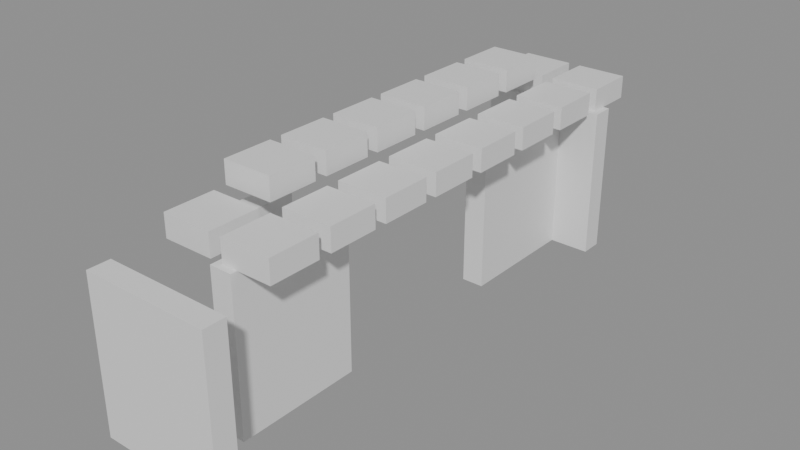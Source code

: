 # Source: building_lego.blend  (saved by Blender 5.0.119; exported with 4.5.12 LTS)
import bpy
from mathutils import Matrix  # noqa: F401  (used for matrix-valued properties, if any)

bpy.ops.wm.read_factory_settings(use_empty=True)
scene = bpy.context.scene
scene.name = 'Scene'

# ---- collections
col_01_paredes_externas = bpy.data.collections.new('01_Paredes_Externas'); scene.collection.children.link(col_01_paredes_externas)
col_04_moveis_decoracoes = bpy.data.collections.new('04_Moveis_Decoracoes'); scene.collection.children.link(col_04_moveis_decoracoes)

# ---- materials (node trees are filled in below, after node groups)
mat_mat_parede_externa = bpy.data.materials.new('Mat_Parede_Externa')
mat_mat_moveis = bpy.data.materials.new('Mat_Moveis')

# ---- material node trees
mat_mat_parede_externa.use_nodes = True; mat_mat_parede_externa.node_tree.nodes.clear()
_N = mat_mat_parede_externa.node_tree.nodes; _L = mat_mat_parede_externa.node_tree.links
n0 = _N.new('ShaderNodeBsdfPrincipled'); n0.name = 'BSDF - Pré-fundamentado'; n0.location = (-200, 100)
n1 = _N.new('ShaderNodeOutputMaterial'); n1.name = 'Saída de material'; n1.location = (200, 100)
_L.new(n0.outputs[0], n1.inputs[0])
n1.is_active_output = True
mat_mat_moveis.use_nodes = True; mat_mat_moveis.node_tree.nodes.clear()
_N = mat_mat_moveis.node_tree.nodes; _L = mat_mat_moveis.node_tree.links
n0 = _N.new('ShaderNodeBsdfPrincipled'); n0.name = 'BSDF - Pré-fundamentado'; n0.location = (-200, 100)
n1 = _N.new('ShaderNodeOutputMaterial'); n1.name = 'Saída de material'; n1.location = (200, 100)
_L.new(n0.outputs[0], n1.inputs[0])
n1.is_active_output = True

# ---- meshes
me_bloco_tent_wall_2064_2564_z15 = bpy.data.meshes.new('Bloco_tent_wall_2064_2564_z15')
me_bloco_tent_wall_2064_2564_z15.from_pydata([(-0.5, -0.175, -1.2), (0.5, -0.175, -1.2), (0.5, 0.175, -1.2), (-0.5, 0.175, -1.2), (-0.5, -0.175, 1.2), (0.5, -0.175, 1.2), (0.5, 0.175, 1.2), (-0.5, 0.175, 1.2)], [], [(0, 1, 2, 3), (4, 7, 6, 5), (0, 4, 5, 1), (2, 6, 7, 3), (0, 3, 7, 4), (1, 5, 6, 2)])
me_bloco_tent_wall_2064_2564_z15.materials.append(mat_mat_parede_externa)
me_bloco_tent_wall_2064_2564_z15.update()
me_bloco_tent_wall_2065_2564_z15 = bpy.data.meshes.new('Bloco_tent_wall_2065_2564_z15')
me_bloco_tent_wall_2065_2564_z15.from_pydata([(-0.5, -0.175, -1.2), (0.5, -0.175, -1.2), (0.5, 0.175, -1.2), (-0.5, 0.175, -1.2), (-0.5, -0.175, 1.2), (0.5, -0.175, 1.2), (0.5, 0.175, 1.2), (-0.5, 0.175, 1.2)], [], [(0, 1, 2, 3), (4, 7, 6, 5), (0, 4, 5, 1), (2, 6, 7, 3), (0, 3, 7, 4), (1, 5, 6, 2)])
me_bloco_tent_wall_2065_2564_z15.materials.append(mat_mat_parede_externa)
me_bloco_tent_wall_2065_2564_z15.update()
me_bloco_tent_wall_2064_2572_z15 = bpy.data.meshes.new('Bloco_tent_wall_2064_2572_z15')
me_bloco_tent_wall_2064_2572_z15.from_pydata([(-0.5, -0.175, -1.2), (0.5, -0.175, -1.2), (0.5, 0.175, -1.2), (-0.5, 0.175, -1.2), (-0.5, -0.175, 1.2), (0.5, -0.175, 1.2), (0.5, 0.175, 1.2), (-0.5, 0.175, 1.2)], [], [(0, 1, 2, 3), (4, 7, 6, 5), (0, 4, 5, 1), (2, 6, 7, 3), (0, 3, 7, 4), (1, 5, 6, 2)])
me_bloco_tent_wall_2064_2572_z15.materials.append(mat_mat_parede_externa)
me_bloco_tent_wall_2064_2572_z15.update()
me_bloco_tent_wall_2065_2572_z15 = bpy.data.meshes.new('Bloco_tent_wall_2065_2572_z15')
me_bloco_tent_wall_2065_2572_z15.from_pydata([(-0.5, -0.175, -1.2), (0.5, -0.175, -1.2), (0.5, 0.175, -1.2), (-0.5, 0.175, -1.2), (-0.5, -0.175, 1.2), (0.5, -0.175, 1.2), (0.5, 0.175, 1.2), (-0.5, 0.175, 1.2)], [], [(0, 1, 2, 3), (4, 7, 6, 5), (0, 4, 5, 1), (2, 6, 7, 3), (0, 3, 7, 4), (1, 5, 6, 2)])
me_bloco_tent_wall_2065_2572_z15.materials.append(mat_mat_parede_externa)
me_bloco_tent_wall_2065_2572_z15.update()
me_bloco_tent_wall_2064_2566_z15 = bpy.data.meshes.new('Bloco_tent_wall_2064_2566_z15')
me_bloco_tent_wall_2064_2566_z15.from_pydata([(-0.175, -0.5, -1.2), (0.175, -0.5, -1.2), (0.175, 0.5, -1.2), (-0.175, 0.5, -1.2), (-0.175, -0.5, 1.2), (0.175, -0.5, 1.2), (0.175, 0.5, 1.2), (-0.175, 0.5, 1.2)], [], [(0, 1, 2, 3), (4, 7, 6, 5), (0, 4, 5, 1), (2, 6, 7, 3), (0, 3, 7, 4), (1, 5, 6, 2)])
me_bloco_tent_wall_2064_2566_z15.materials.append(mat_mat_parede_externa)
me_bloco_tent_wall_2064_2566_z15.update()
me_bloco_tent_wall_2065_2565_z15 = bpy.data.meshes.new('Bloco_tent_wall_2065_2565_z15')
me_bloco_tent_wall_2065_2565_z15.from_pydata([(-0.175, -0.5, -1.2), (0.175, -0.5, -1.2), (0.175, 0.5, -1.2), (-0.175, 0.5, -1.2), (-0.175, -0.5, 1.2), (0.175, -0.5, 1.2), (0.175, 0.5, 1.2), (-0.175, 0.5, 1.2)], [], [(0, 1, 2, 3), (4, 7, 6, 5), (0, 4, 5, 1), (2, 6, 7, 3), (0, 3, 7, 4), (1, 5, 6, 2)])
me_bloco_tent_wall_2065_2565_z15.materials.append(mat_mat_parede_externa)
me_bloco_tent_wall_2065_2565_z15.update()
me_bloco_tent_wall_2065_2566_z15 = bpy.data.meshes.new('Bloco_tent_wall_2065_2566_z15')
me_bloco_tent_wall_2065_2566_z15.from_pydata([(-0.175, -0.5, -1.2), (0.175, -0.5, -1.2), (0.175, 0.5, -1.2), (-0.175, 0.5, -1.2), (-0.175, -0.5, 1.2), (0.175, -0.5, 1.2), (0.175, 0.5, 1.2), (-0.175, 0.5, 1.2)], [], [(0, 1, 2, 3), (4, 7, 6, 5), (0, 4, 5, 1), (2, 6, 7, 3), (0, 3, 7, 4), (1, 5, 6, 2)])
me_bloco_tent_wall_2065_2566_z15.materials.append(mat_mat_parede_externa)
me_bloco_tent_wall_2065_2566_z15.update()
me_bloco_tent_wall_2065_2570_z15 = bpy.data.meshes.new('Bloco_tent_wall_2065_2570_z15')
me_bloco_tent_wall_2065_2570_z15.from_pydata([(-0.175, -0.5, -1.2), (0.175, -0.5, -1.2), (0.175, 0.5, -1.2), (-0.175, 0.5, -1.2), (-0.175, -0.5, 1.2), (0.175, -0.5, 1.2), (0.175, 0.5, 1.2), (-0.175, 0.5, 1.2)], [], [(0, 1, 2, 3), (4, 7, 6, 5), (0, 4, 5, 1), (2, 6, 7, 3), (0, 3, 7, 4), (1, 5, 6, 2)])
me_bloco_tent_wall_2065_2570_z15.materials.append(mat_mat_parede_externa)
me_bloco_tent_wall_2065_2570_z15.update()
me_bloco_tent_wall_2065_2571_z15 = bpy.data.meshes.new('Bloco_tent_wall_2065_2571_z15')
me_bloco_tent_wall_2065_2571_z15.from_pydata([(-0.175, -0.5, -1.2), (0.175, -0.5, -1.2), (0.175, 0.5, -1.2), (-0.175, 0.5, -1.2), (-0.175, -0.5, 1.2), (0.175, -0.5, 1.2), (0.175, 0.5, 1.2), (-0.175, 0.5, 1.2)], [], [(0, 1, 2, 3), (4, 7, 6, 5), (0, 4, 5, 1), (2, 6, 7, 3), (0, 3, 7, 4), (1, 5, 6, 2)])
me_bloco_tent_wall_2065_2571_z15.materials.append(mat_mat_parede_externa)
me_bloco_tent_wall_2065_2571_z15.update()
me_movel_tent_roof_2064_2565_z35 = bpy.data.meshes.new('Movel_tent_roof_2064_2565_z35')
me_movel_tent_roof_2064_2565_z35.from_pydata([(-0.4, -0.4, -0.18), (0.4, -0.4, -0.18), (0.4, 0.4, -0.18), (-0.4, 0.4, -0.18), (-0.4, -0.4, 0.18), (0.4, -0.4, 0.18), (0.4, 0.4, 0.18), (-0.4, 0.4, 0.18)], [], [(0, 1, 2, 3), (4, 7, 6, 5), (0, 4, 5, 1), (2, 6, 7, 3), (0, 3, 7, 4), (1, 5, 6, 2)])
me_movel_tent_roof_2064_2565_z35.materials.append(mat_mat_moveis)
me_movel_tent_roof_2064_2565_z35.update()
me_movel_tent_roof_2065_2565_z35 = bpy.data.meshes.new('Movel_tent_roof_2065_2565_z35')
me_movel_tent_roof_2065_2565_z35.from_pydata([(-0.4, -0.4, -0.18), (0.4, -0.4, -0.18), (0.4, 0.4, -0.18), (-0.4, 0.4, -0.18), (-0.4, -0.4, 0.18), (0.4, -0.4, 0.18), (0.4, 0.4, 0.18), (-0.4, 0.4, 0.18)], [], [(0, 1, 2, 3), (4, 7, 6, 5), (0, 4, 5, 1), (2, 6, 7, 3), (0, 3, 7, 4), (1, 5, 6, 2)])
me_movel_tent_roof_2065_2565_z35.materials.append(mat_mat_moveis)
me_movel_tent_roof_2065_2565_z35.update()
me_movel_tent_roof_2064_2566_z38 = bpy.data.meshes.new('Movel_tent_roof_2064_2566_z38')
me_movel_tent_roof_2064_2566_z38.from_pydata([(-0.4, -0.4, -0.18), (0.4, -0.4, -0.18), (0.4, 0.4, -0.18), (-0.4, 0.4, -0.18), (-0.4, -0.4, 0.18), (0.4, -0.4, 0.18), (0.4, 0.4, 0.18), (-0.4, 0.4, 0.18)], [], [(0, 1, 2, 3), (4, 7, 6, 5), (0, 4, 5, 1), (2, 6, 7, 3), (0, 3, 7, 4), (1, 5, 6, 2)])
me_movel_tent_roof_2064_2566_z38.materials.append(mat_mat_moveis)
me_movel_tent_roof_2064_2566_z38.update()
me_movel_tent_roof_2065_2566_z35 = bpy.data.meshes.new('Movel_tent_roof_2065_2566_z35')
me_movel_tent_roof_2065_2566_z35.from_pydata([(-0.4, -0.4, -0.18), (0.4, -0.4, -0.18), (0.4, 0.4, -0.18), (-0.4, 0.4, -0.18), (-0.4, -0.4, 0.18), (0.4, -0.4, 0.18), (0.4, 0.4, 0.18), (-0.4, 0.4, 0.18)], [], [(0, 1, 2, 3), (4, 7, 6, 5), (0, 4, 5, 1), (2, 6, 7, 3), (0, 3, 7, 4), (1, 5, 6, 2)])
me_movel_tent_roof_2065_2566_z35.materials.append(mat_mat_moveis)
me_movel_tent_roof_2065_2566_z35.update()
me_movel_tent_roof_2064_2567_z38 = bpy.data.meshes.new('Movel_tent_roof_2064_2567_z38')
me_movel_tent_roof_2064_2567_z38.from_pydata([(-0.4, -0.4, -0.18), (0.4, -0.4, -0.18), (0.4, 0.4, -0.18), (-0.4, 0.4, -0.18), (-0.4, -0.4, 0.18), (0.4, -0.4, 0.18), (0.4, 0.4, 0.18), (-0.4, 0.4, 0.18)], [], [(0, 1, 2, 3), (4, 7, 6, 5), (0, 4, 5, 1), (2, 6, 7, 3), (0, 3, 7, 4), (1, 5, 6, 2)])
me_movel_tent_roof_2064_2567_z38.materials.append(mat_mat_moveis)
me_movel_tent_roof_2064_2567_z38.update()
me_movel_tent_roof_2065_2567_z35 = bpy.data.meshes.new('Movel_tent_roof_2065_2567_z35')
me_movel_tent_roof_2065_2567_z35.from_pydata([(-0.4, -0.4, -0.18), (0.4, -0.4, -0.18), (0.4, 0.4, -0.18), (-0.4, 0.4, -0.18), (-0.4, -0.4, 0.18), (0.4, -0.4, 0.18), (0.4, 0.4, 0.18), (-0.4, 0.4, 0.18)], [], [(0, 1, 2, 3), (4, 7, 6, 5), (0, 4, 5, 1), (2, 6, 7, 3), (0, 3, 7, 4), (1, 5, 6, 2)])
me_movel_tent_roof_2065_2567_z35.materials.append(mat_mat_moveis)
me_movel_tent_roof_2065_2567_z35.update()
me_movel_tent_roof_2064_2568_z38 = bpy.data.meshes.new('Movel_tent_roof_2064_2568_z38')
me_movel_tent_roof_2064_2568_z38.from_pydata([(-0.4, -0.4, -0.18), (0.4, -0.4, -0.18), (0.4, 0.4, -0.18), (-0.4, 0.4, -0.18), (-0.4, -0.4, 0.18), (0.4, -0.4, 0.18), (0.4, 0.4, 0.18), (-0.4, 0.4, 0.18)], [], [(0, 1, 2, 3), (4, 7, 6, 5), (0, 4, 5, 1), (2, 6, 7, 3), (0, 3, 7, 4), (1, 5, 6, 2)])
me_movel_tent_roof_2064_2568_z38.materials.append(mat_mat_moveis)
me_movel_tent_roof_2064_2568_z38.update()
me_movel_tent_roof_2065_2568_z35 = bpy.data.meshes.new('Movel_tent_roof_2065_2568_z35')
me_movel_tent_roof_2065_2568_z35.from_pydata([(-0.4, -0.4, -0.18), (0.4, -0.4, -0.18), (0.4, 0.4, -0.18), (-0.4, 0.4, -0.18), (-0.4, -0.4, 0.18), (0.4, -0.4, 0.18), (0.4, 0.4, 0.18), (-0.4, 0.4, 0.18)], [], [(0, 1, 2, 3), (4, 7, 6, 5), (0, 4, 5, 1), (2, 6, 7, 3), (0, 3, 7, 4), (1, 5, 6, 2)])
me_movel_tent_roof_2065_2568_z35.materials.append(mat_mat_moveis)
me_movel_tent_roof_2065_2568_z35.update()
me_movel_tent_roof_2064_2569_z38 = bpy.data.meshes.new('Movel_tent_roof_2064_2569_z38')
me_movel_tent_roof_2064_2569_z38.from_pydata([(-0.4, -0.4, -0.18), (0.4, -0.4, -0.18), (0.4, 0.4, -0.18), (-0.4, 0.4, -0.18), (-0.4, -0.4, 0.18), (0.4, -0.4, 0.18), (0.4, 0.4, 0.18), (-0.4, 0.4, 0.18)], [], [(0, 1, 2, 3), (4, 7, 6, 5), (0, 4, 5, 1), (2, 6, 7, 3), (0, 3, 7, 4), (1, 5, 6, 2)])
me_movel_tent_roof_2064_2569_z38.materials.append(mat_mat_moveis)
me_movel_tent_roof_2064_2569_z38.update()
me_movel_tent_roof_2065_2569_z35 = bpy.data.meshes.new('Movel_tent_roof_2065_2569_z35')
me_movel_tent_roof_2065_2569_z35.from_pydata([(-0.4, -0.4, -0.18), (0.4, -0.4, -0.18), (0.4, 0.4, -0.18), (-0.4, 0.4, -0.18), (-0.4, -0.4, 0.18), (0.4, -0.4, 0.18), (0.4, 0.4, 0.18), (-0.4, 0.4, 0.18)], [], [(0, 1, 2, 3), (4, 7, 6, 5), (0, 4, 5, 1), (2, 6, 7, 3), (0, 3, 7, 4), (1, 5, 6, 2)])
me_movel_tent_roof_2065_2569_z35.materials.append(mat_mat_moveis)
me_movel_tent_roof_2065_2569_z35.update()
me_movel_tent_roof_2064_2570_z38 = bpy.data.meshes.new('Movel_tent_roof_2064_2570_z38')
me_movel_tent_roof_2064_2570_z38.from_pydata([(-0.4, -0.4, -0.18), (0.4, -0.4, -0.18), (0.4, 0.4, -0.18), (-0.4, 0.4, -0.18), (-0.4, -0.4, 0.18), (0.4, -0.4, 0.18), (0.4, 0.4, 0.18), (-0.4, 0.4, 0.18)], [], [(0, 1, 2, 3), (4, 7, 6, 5), (0, 4, 5, 1), (2, 6, 7, 3), (0, 3, 7, 4), (1, 5, 6, 2)])
me_movel_tent_roof_2064_2570_z38.materials.append(mat_mat_moveis)
me_movel_tent_roof_2064_2570_z38.update()
me_movel_tent_roof_2065_2570_z35 = bpy.data.meshes.new('Movel_tent_roof_2065_2570_z35')
me_movel_tent_roof_2065_2570_z35.from_pydata([(-0.4, -0.4, -0.18), (0.4, -0.4, -0.18), (0.4, 0.4, -0.18), (-0.4, 0.4, -0.18), (-0.4, -0.4, 0.18), (0.4, -0.4, 0.18), (0.4, 0.4, 0.18), (-0.4, 0.4, 0.18)], [], [(0, 1, 2, 3), (4, 7, 6, 5), (0, 4, 5, 1), (2, 6, 7, 3), (0, 3, 7, 4), (1, 5, 6, 2)])
me_movel_tent_roof_2065_2570_z35.materials.append(mat_mat_moveis)
me_movel_tent_roof_2065_2570_z35.update()
me_movel_tent_roof_2064_2571_z38 = bpy.data.meshes.new('Movel_tent_roof_2064_2571_z38')
me_movel_tent_roof_2064_2571_z38.from_pydata([(-0.4, -0.4, -0.18), (0.4, -0.4, -0.18), (0.4, 0.4, -0.18), (-0.4, 0.4, -0.18), (-0.4, -0.4, 0.18), (0.4, -0.4, 0.18), (0.4, 0.4, 0.18), (-0.4, 0.4, 0.18)], [], [(0, 1, 2, 3), (4, 7, 6, 5), (0, 4, 5, 1), (2, 6, 7, 3), (0, 3, 7, 4), (1, 5, 6, 2)])
me_movel_tent_roof_2064_2571_z38.materials.append(mat_mat_moveis)
me_movel_tent_roof_2064_2571_z38.update()
me_movel_tent_roof_2065_2571_z35 = bpy.data.meshes.new('Movel_tent_roof_2065_2571_z35')
me_movel_tent_roof_2065_2571_z35.from_pydata([(-0.4, -0.4, -0.18), (0.4, -0.4, -0.18), (0.4, 0.4, -0.18), (-0.4, 0.4, -0.18), (-0.4, -0.4, 0.18), (0.4, -0.4, 0.18), (0.4, 0.4, 0.18), (-0.4, 0.4, 0.18)], [], [(0, 1, 2, 3), (4, 7, 6, 5), (0, 4, 5, 1), (2, 6, 7, 3), (0, 3, 7, 4), (1, 5, 6, 2)])
me_movel_tent_roof_2065_2571_z35.materials.append(mat_mat_moveis)
me_movel_tent_roof_2065_2571_z35.update()
me_movel_tent_roof_2064_2572_z35 = bpy.data.meshes.new('Movel_tent_roof_2064_2572_z35')
me_movel_tent_roof_2064_2572_z35.from_pydata([(-0.4, -0.4, -0.18), (0.4, -0.4, -0.18), (0.4, 0.4, -0.18), (-0.4, 0.4, -0.18), (-0.4, -0.4, 0.18), (0.4, -0.4, 0.18), (0.4, 0.4, 0.18), (-0.4, 0.4, 0.18)], [], [(0, 1, 2, 3), (4, 7, 6, 5), (0, 4, 5, 1), (2, 6, 7, 3), (0, 3, 7, 4), (1, 5, 6, 2)])
me_movel_tent_roof_2064_2572_z35.materials.append(mat_mat_moveis)
me_movel_tent_roof_2064_2572_z35.update()
me_movel_tent_roof_2065_2572_z35 = bpy.data.meshes.new('Movel_tent_roof_2065_2572_z35')
me_movel_tent_roof_2065_2572_z35.from_pydata([(-0.4, -0.4, -0.18), (0.4, -0.4, -0.18), (0.4, 0.4, -0.18), (-0.4, 0.4, -0.18), (-0.4, -0.4, 0.18), (0.4, -0.4, 0.18), (0.4, 0.4, 0.18), (-0.4, 0.4, 0.18)], [], [(0, 1, 2, 3), (4, 7, 6, 5), (0, 4, 5, 1), (2, 6, 7, 3), (0, 3, 7, 4), (1, 5, 6, 2)])
me_movel_tent_roof_2065_2572_z35.materials.append(mat_mat_moveis)
me_movel_tent_roof_2065_2572_z35.update()

# ---- objects
ob_parede_externa_norte_y2564_x2064_2065 = bpy.data.objects.new('Parede_Externa_Norte_Y2564_X2064_2065', None)
ob_bloco_tent_wall_2064_2564_z15 = bpy.data.objects.new('Bloco_tent_wall_2064_2564_z15', me_bloco_tent_wall_2064_2564_z15)
ob_bloco_tent_wall_2065_2564_z15 = bpy.data.objects.new('Bloco_tent_wall_2065_2564_z15', me_bloco_tent_wall_2065_2564_z15)
ob_parede_externa_sul_y2572_x2064_2065 = bpy.data.objects.new('Parede_Externa_Sul_Y2572_X2064_2065', None)
ob_bloco_tent_wall_2064_2572_z15 = bpy.data.objects.new('Bloco_tent_wall_2064_2572_z15', me_bloco_tent_wall_2064_2572_z15)
ob_bloco_tent_wall_2065_2572_z15 = bpy.data.objects.new('Bloco_tent_wall_2065_2572_z15', me_bloco_tent_wall_2065_2572_z15)
ob_parede_externa_oeste_x2064_y2566_2566 = bpy.data.objects.new('Parede_Externa_Oeste_X2064_Y2566_2566', None)
ob_bloco_tent_wall_2064_2566_z15 = bpy.data.objects.new('Bloco_tent_wall_2064_2566_z15', me_bloco_tent_wall_2064_2566_z15)
ob_parede_externa_leste_x2065_y2565_2566 = bpy.data.objects.new('Parede_Externa_Leste_X2065_Y2565_2566', None)
ob_bloco_tent_wall_2065_2565_z15 = bpy.data.objects.new('Bloco_tent_wall_2065_2565_z15', me_bloco_tent_wall_2065_2565_z15)
ob_bloco_tent_wall_2065_2566_z15 = bpy.data.objects.new('Bloco_tent_wall_2065_2566_z15', me_bloco_tent_wall_2065_2566_z15)
ob_parede_externa_leste_x2065_y2570_2571 = bpy.data.objects.new('Parede_Externa_Leste_X2065_Y2570_2571', None)
ob_bloco_tent_wall_2065_2570_z15 = bpy.data.objects.new('Bloco_tent_wall_2065_2570_z15', me_bloco_tent_wall_2065_2570_z15)
ob_bloco_tent_wall_2065_2571_z15 = bpy.data.objects.new('Bloco_tent_wall_2065_2571_z15', me_bloco_tent_wall_2065_2571_z15)
ob_moveis_decoracoes = bpy.data.objects.new('Moveis_Decoracoes', None)
ob_movel_tent_roof_2064_2565_z35 = bpy.data.objects.new('Movel_tent_roof_2064_2565_z35', me_movel_tent_roof_2064_2565_z35)
ob_movel_tent_roof_2065_2565_z35 = bpy.data.objects.new('Movel_tent_roof_2065_2565_z35', me_movel_tent_roof_2065_2565_z35)
ob_movel_tent_roof_2064_2566_z38 = bpy.data.objects.new('Movel_tent_roof_2064_2566_z38', me_movel_tent_roof_2064_2566_z38)
ob_movel_tent_roof_2065_2566_z35 = bpy.data.objects.new('Movel_tent_roof_2065_2566_z35', me_movel_tent_roof_2065_2566_z35)
ob_movel_tent_roof_2064_2567_z38 = bpy.data.objects.new('Movel_tent_roof_2064_2567_z38', me_movel_tent_roof_2064_2567_z38)
ob_movel_tent_roof_2065_2567_z35 = bpy.data.objects.new('Movel_tent_roof_2065_2567_z35', me_movel_tent_roof_2065_2567_z35)
ob_movel_tent_roof_2064_2568_z38 = bpy.data.objects.new('Movel_tent_roof_2064_2568_z38', me_movel_tent_roof_2064_2568_z38)
ob_movel_tent_roof_2065_2568_z35 = bpy.data.objects.new('Movel_tent_roof_2065_2568_z35', me_movel_tent_roof_2065_2568_z35)
ob_movel_tent_roof_2064_2569_z38 = bpy.data.objects.new('Movel_tent_roof_2064_2569_z38', me_movel_tent_roof_2064_2569_z38)
ob_movel_tent_roof_2065_2569_z35 = bpy.data.objects.new('Movel_tent_roof_2065_2569_z35', me_movel_tent_roof_2065_2569_z35)
ob_movel_tent_roof_2064_2570_z38 = bpy.data.objects.new('Movel_tent_roof_2064_2570_z38', me_movel_tent_roof_2064_2570_z38)
ob_movel_tent_roof_2065_2570_z35 = bpy.data.objects.new('Movel_tent_roof_2065_2570_z35', me_movel_tent_roof_2065_2570_z35)
ob_movel_tent_roof_2064_2571_z38 = bpy.data.objects.new('Movel_tent_roof_2064_2571_z38', me_movel_tent_roof_2064_2571_z38)
ob_movel_tent_roof_2065_2571_z35 = bpy.data.objects.new('Movel_tent_roof_2065_2571_z35', me_movel_tent_roof_2065_2571_z35)
ob_movel_tent_roof_2064_2572_z35 = bpy.data.objects.new('Movel_tent_roof_2064_2572_z35', me_movel_tent_roof_2064_2572_z35)
ob_movel_tent_roof_2065_2572_z35 = bpy.data.objects.new('Movel_tent_roof_2065_2572_z35', me_movel_tent_roof_2065_2572_z35)

# ---- transforms, parenting, visibility, modifiers, constraints
ob_parede_externa_norte_y2564_x2064_2065.location = (0.0, -4.0, 0.0)
ob_parede_externa_norte_y2564_x2064_2065.empty_display_type = 'CUBE'
ob_bloco_tent_wall_2064_2564_z15.parent = ob_parede_externa_norte_y2564_x2064_2065
ob_bloco_tent_wall_2064_2564_z15.matrix_parent_inverse = Matrix(((1.0, -0.0, 0.0, -0.0), (-0.0, 1.0, -0.0, 4.0), (0.0, -0.0, 1.0, -0.0), (-0.0, 0.0, -0.0, 1.0)))
ob_bloco_tent_wall_2064_2564_z15.location = (-0.5, -4.325, 1.2)
ob_bloco_tent_wall_2065_2564_z15.parent = ob_parede_externa_norte_y2564_x2064_2065
ob_bloco_tent_wall_2065_2564_z15.matrix_parent_inverse = Matrix(((1.0, -0.0, 0.0, -0.0), (-0.0, 1.0, -0.0, 4.0), (0.0, -0.0, 1.0, -0.0), (-0.0, 0.0, -0.0, 1.0)))
ob_bloco_tent_wall_2065_2564_z15.location = (0.5, -4.325, 1.2)
ob_parede_externa_sul_y2572_x2064_2065.location = (0.0, 4.0, 0.0)
ob_parede_externa_sul_y2572_x2064_2065.empty_display_type = 'CUBE'
ob_bloco_tent_wall_2064_2572_z15.parent = ob_parede_externa_sul_y2572_x2064_2065
ob_bloco_tent_wall_2064_2572_z15.matrix_parent_inverse = Matrix(((1.0, -0.0, 0.0, -0.0), (-0.0, 1.0, -0.0, -4.0), (0.0, -0.0, 1.0, -0.0), (-0.0, 0.0, -0.0, 1.0)))
ob_bloco_tent_wall_2064_2572_z15.location = (-0.5, 3.675, 1.2)
ob_bloco_tent_wall_2065_2572_z15.parent = ob_parede_externa_sul_y2572_x2064_2065
ob_bloco_tent_wall_2065_2572_z15.matrix_parent_inverse = Matrix(((1.0, -0.0, 0.0, -0.0), (-0.0, 1.0, -0.0, -4.0), (0.0, -0.0, 1.0, -0.0), (-0.0, 0.0, -0.0, 1.0)))
ob_bloco_tent_wall_2065_2572_z15.location = (0.5, 3.675, 1.2)
ob_parede_externa_oeste_x2064_y2566_2566.location = (-0.5, -2.0, 0.0)
ob_parede_externa_oeste_x2064_y2566_2566.empty_display_type = 'CUBE'
ob_bloco_tent_wall_2064_2566_z15.parent = ob_parede_externa_oeste_x2064_y2566_2566
ob_bloco_tent_wall_2064_2566_z15.matrix_parent_inverse = Matrix(((1.0, -0.0, 0.0, 0.5), (-0.0, 1.0, -0.0, 2.0), (0.0, -0.0, 1.0, -0.0), (-0.0, 0.0, -0.0, 1.0)))
ob_bloco_tent_wall_2064_2566_z15.location = (-0.825, -2.0, 1.2)
ob_parede_externa_leste_x2065_y2565_2566.location = (0.5, -2.5, 0.0)
ob_parede_externa_leste_x2065_y2565_2566.empty_display_type = 'CUBE'
ob_bloco_tent_wall_2065_2565_z15.parent = ob_parede_externa_leste_x2065_y2565_2566
ob_bloco_tent_wall_2065_2565_z15.matrix_parent_inverse = Matrix(((1.0, -0.0, 0.0, -0.5), (-0.0, 1.0, -0.0, 2.5), (0.0, -0.0, 1.0, -0.0), (-0.0, 0.0, -0.0, 1.0)))
ob_bloco_tent_wall_2065_2565_z15.location = (0.175, -3.0, 1.2)
ob_bloco_tent_wall_2065_2566_z15.parent = ob_parede_externa_leste_x2065_y2565_2566
ob_bloco_tent_wall_2065_2566_z15.matrix_parent_inverse = Matrix(((1.0, -0.0, 0.0, -0.5), (-0.0, 1.0, -0.0, 2.5), (0.0, -0.0, 1.0, -0.0), (-0.0, 0.0, -0.0, 1.0)))
ob_bloco_tent_wall_2065_2566_z15.location = (0.175, -2.0, 1.2)
ob_parede_externa_leste_x2065_y2570_2571.location = (0.5, 2.5, 0.0)
ob_parede_externa_leste_x2065_y2570_2571.empty_display_type = 'CUBE'
ob_bloco_tent_wall_2065_2570_z15.parent = ob_parede_externa_leste_x2065_y2570_2571
ob_bloco_tent_wall_2065_2570_z15.matrix_parent_inverse = Matrix(((1.0, -0.0, 0.0, -0.5), (-0.0, 1.0, -0.0, -2.5), (0.0, -0.0, 1.0, -0.0), (-0.0, 0.0, -0.0, 1.0)))
ob_bloco_tent_wall_2065_2570_z15.location = (0.175, 2.0, 1.2)
ob_bloco_tent_wall_2065_2571_z15.parent = ob_parede_externa_leste_x2065_y2570_2571
ob_bloco_tent_wall_2065_2571_z15.matrix_parent_inverse = Matrix(((1.0, -0.0, 0.0, -0.5), (-0.0, 1.0, -0.0, -2.5), (0.0, -0.0, 1.0, -0.0), (-0.0, 0.0, -0.0, 1.0)))
ob_bloco_tent_wall_2065_2571_z15.location = (0.175, 3.0, 1.2)
ob_moveis_decoracoes.location = (0.0, 0.0, 0.0)
ob_moveis_decoracoes.empty_display_type = 'CUBE'
ob_movel_tent_roof_2064_2565_z35.parent = ob_moveis_decoracoes
ob_movel_tent_roof_2064_2565_z35.location = (-0.5, -3.0, 2.58)
ob_movel_tent_roof_2065_2565_z35.parent = ob_moveis_decoracoes
ob_movel_tent_roof_2065_2565_z35.location = (0.5, -3.0, 2.58)
ob_movel_tent_roof_2064_2566_z38.parent = ob_moveis_decoracoes
ob_movel_tent_roof_2064_2566_z38.location = (-0.5, -2.0, 2.94)
ob_movel_tent_roof_2065_2566_z35.parent = ob_moveis_decoracoes
ob_movel_tent_roof_2065_2566_z35.location = (0.5, -2.0, 2.58)
ob_movel_tent_roof_2064_2567_z38.parent = ob_moveis_decoracoes
ob_movel_tent_roof_2064_2567_z38.location = (-0.5, -1.0, 2.94)
ob_movel_tent_roof_2065_2567_z35.parent = ob_moveis_decoracoes
ob_movel_tent_roof_2065_2567_z35.location = (0.5, -1.0, 2.58)
ob_movel_tent_roof_2064_2568_z38.parent = ob_moveis_decoracoes
ob_movel_tent_roof_2064_2568_z38.location = (-0.5, 0.0, 2.94)
ob_movel_tent_roof_2065_2568_z35.parent = ob_moveis_decoracoes
ob_movel_tent_roof_2065_2568_z35.location = (0.5, 0.0, 2.58)
ob_movel_tent_roof_2064_2569_z38.parent = ob_moveis_decoracoes
ob_movel_tent_roof_2064_2569_z38.location = (-0.5, 1.0, 2.94)
ob_movel_tent_roof_2065_2569_z35.parent = ob_moveis_decoracoes
ob_movel_tent_roof_2065_2569_z35.location = (0.5, 1.0, 2.58)
ob_movel_tent_roof_2064_2570_z38.parent = ob_moveis_decoracoes
ob_movel_tent_roof_2064_2570_z38.location = (-0.5, 2.0, 2.94)
ob_movel_tent_roof_2065_2570_z35.parent = ob_moveis_decoracoes
ob_movel_tent_roof_2065_2570_z35.location = (0.5, 2.0, 2.58)
ob_movel_tent_roof_2064_2571_z38.parent = ob_moveis_decoracoes
ob_movel_tent_roof_2064_2571_z38.location = (-0.5, 3.0, 2.94)
ob_movel_tent_roof_2065_2571_z35.parent = ob_moveis_decoracoes
ob_movel_tent_roof_2065_2571_z35.location = (0.5, 3.0, 2.58)
ob_movel_tent_roof_2064_2572_z35.parent = ob_moveis_decoracoes
ob_movel_tent_roof_2064_2572_z35.location = (-0.5, 4.0, 2.58)
ob_movel_tent_roof_2065_2572_z35.parent = ob_moveis_decoracoes
ob_movel_tent_roof_2065_2572_z35.location = (0.5, 4.0, 2.58)

# ---- collection membership
col_01_paredes_externas.objects.link(ob_parede_externa_norte_y2564_x2064_2065)
col_01_paredes_externas.objects.link(ob_bloco_tent_wall_2064_2564_z15)
col_01_paredes_externas.objects.link(ob_bloco_tent_wall_2065_2564_z15)
col_01_paredes_externas.objects.link(ob_parede_externa_sul_y2572_x2064_2065)
col_01_paredes_externas.objects.link(ob_bloco_tent_wall_2064_2572_z15)
col_01_paredes_externas.objects.link(ob_bloco_tent_wall_2065_2572_z15)
col_01_paredes_externas.objects.link(ob_parede_externa_oeste_x2064_y2566_2566)
col_01_paredes_externas.objects.link(ob_bloco_tent_wall_2064_2566_z15)
col_01_paredes_externas.objects.link(ob_parede_externa_leste_x2065_y2565_2566)
col_01_paredes_externas.objects.link(ob_bloco_tent_wall_2065_2565_z15)
col_01_paredes_externas.objects.link(ob_bloco_tent_wall_2065_2566_z15)
col_01_paredes_externas.objects.link(ob_parede_externa_leste_x2065_y2570_2571)
col_01_paredes_externas.objects.link(ob_bloco_tent_wall_2065_2570_z15)
col_01_paredes_externas.objects.link(ob_bloco_tent_wall_2065_2571_z15)
col_04_moveis_decoracoes.objects.link(ob_moveis_decoracoes)
col_04_moveis_decoracoes.objects.link(ob_movel_tent_roof_2064_2565_z35)
col_04_moveis_decoracoes.objects.link(ob_movel_tent_roof_2065_2565_z35)
col_04_moveis_decoracoes.objects.link(ob_movel_tent_roof_2064_2566_z38)
col_04_moveis_decoracoes.objects.link(ob_movel_tent_roof_2065_2566_z35)
col_04_moveis_decoracoes.objects.link(ob_movel_tent_roof_2064_2567_z38)
col_04_moveis_decoracoes.objects.link(ob_movel_tent_roof_2065_2567_z35)
col_04_moveis_decoracoes.objects.link(ob_movel_tent_roof_2064_2568_z38)
col_04_moveis_decoracoes.objects.link(ob_movel_tent_roof_2065_2568_z35)
col_04_moveis_decoracoes.objects.link(ob_movel_tent_roof_2064_2569_z38)
col_04_moveis_decoracoes.objects.link(ob_movel_tent_roof_2065_2569_z35)
col_04_moveis_decoracoes.objects.link(ob_movel_tent_roof_2064_2570_z38)
col_04_moveis_decoracoes.objects.link(ob_movel_tent_roof_2065_2570_z35)
col_04_moveis_decoracoes.objects.link(ob_movel_tent_roof_2064_2571_z38)
col_04_moveis_decoracoes.objects.link(ob_movel_tent_roof_2065_2571_z35)
col_04_moveis_decoracoes.objects.link(ob_movel_tent_roof_2064_2572_z35)
col_04_moveis_decoracoes.objects.link(ob_movel_tent_roof_2065_2572_z35)

# ---- scene / render settings (as saved in the file)
scene.frame_start = 1; scene.frame_end = 250; scene.frame_set(1)
scene.render.engine = 'BLENDER_EEVEE_NEXT'
scene.render.bake_bias = 0.0
scene.render.bake_samples = 0
scene.cycles.sampling_pattern = 'TABULATED_SOBOL'
scene.eevee.use_volume_custom_range = False
bpy.context.view_layer.update()

# ---- added for rendering (the .blend has no active camera and no usable light): camera, sun + grey world if the file has none
cam_auto = bpy.data.cameras.new('AutoCamera')
cam_auto.lens = 50.0
cam_auto.sensor_width = 36.0
cam_auto.clip_end = 1000.0
ob_auto_camera = bpy.data.objects.new('AutoCamera', cam_auto)
scene.collection.objects.link(ob_auto_camera)
ob_auto_camera.location = (8.91988, -10.7539, 8.6959)
ob_auto_camera.rotation_euler = (1.09748, -7.21219e-08, 0.694738)
scene.camera = ob_auto_camera
light_auto_sun = bpy.data.lights.new('AutoSun', 'SUN')
light_auto_sun.energy = 3.0
light_auto_sun.angle = 0.0523599
ob_auto_sun = bpy.data.objects.new('AutoSun', light_auto_sun)
scene.collection.objects.link(ob_auto_sun)
ob_auto_sun.rotation_euler = (0.872665, 0.174533, 0.523599)
if scene.world is None:
    world_auto = bpy.data.worlds.new('AutoWorld')
    world_auto.color = (0.3, 0.3, 0.3)
    scene.world = world_auto
bpy.context.view_layer.update()
